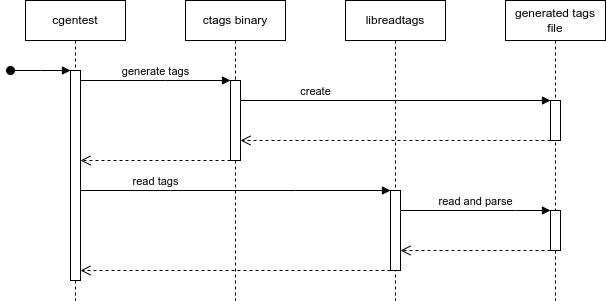

The diagram above was exported from draw.io. Its source (the exported page's mxGraphModel, read from the mxfile embedded in the PNG):
<mxGraphModel dx="1434" dy="843" grid="1" gridSize="10" guides="1" tooltips="1" connect="1" arrows="1" fold="1" page="1" pageScale="1" pageWidth="850" pageHeight="1100" math="0" shadow="0">
  <root>
    <mxCell id="0" />
    <mxCell id="1" parent="0" />
    <mxCell id="P2MIaS06bfGh9GDbci05-1" value="cgentest" style="shape=umlLifeline;perimeter=lifelinePerimeter;whiteSpace=wrap;html=1;container=0;dropTarget=0;collapsible=0;recursiveResize=0;outlineConnect=0;portConstraint=eastwest;newEdgeStyle={&quot;edgeStyle&quot;:&quot;elbowEdgeStyle&quot;,&quot;elbow&quot;:&quot;vertical&quot;,&quot;curved&quot;:0,&quot;rounded&quot;:0};" vertex="1" parent="1">
      <mxGeometry x="143" y="200" width="100" height="300" as="geometry" />
    </mxCell>
    <mxCell id="P2MIaS06bfGh9GDbci05-2" value="" style="html=1;points=[];perimeter=orthogonalPerimeter;outlineConnect=0;targetShapes=umlLifeline;portConstraint=eastwest;newEdgeStyle={&quot;edgeStyle&quot;:&quot;elbowEdgeStyle&quot;,&quot;elbow&quot;:&quot;vertical&quot;,&quot;curved&quot;:0,&quot;rounded&quot;:0};" vertex="1" parent="P2MIaS06bfGh9GDbci05-1">
      <mxGeometry x="45" y="70" width="10" height="210" as="geometry" />
    </mxCell>
    <mxCell id="P2MIaS06bfGh9GDbci05-3" value="" style="html=1;verticalAlign=bottom;startArrow=oval;endArrow=block;startSize=8;edgeStyle=elbowEdgeStyle;elbow=vertical;curved=0;rounded=0;" edge="1" parent="P2MIaS06bfGh9GDbci05-1" target="P2MIaS06bfGh9GDbci05-2">
      <mxGeometry relative="1" as="geometry">
        <mxPoint x="-15" y="70" as="sourcePoint" />
      </mxGeometry>
    </mxCell>
    <mxCell id="P2MIaS06bfGh9GDbci05-5" value="ctags binary" style="shape=umlLifeline;perimeter=lifelinePerimeter;whiteSpace=wrap;html=1;container=1;dropTarget=0;collapsible=0;recursiveResize=0;outlineConnect=0;portConstraint=eastwest;newEdgeStyle={&quot;edgeStyle&quot;:&quot;elbowEdgeStyle&quot;,&quot;elbow&quot;:&quot;vertical&quot;,&quot;curved&quot;:0,&quot;rounded&quot;:0};" vertex="1" parent="1">
      <mxGeometry x="303" y="200" width="100" height="300" as="geometry" />
    </mxCell>
    <mxCell id="P2MIaS06bfGh9GDbci05-6" value="" style="html=1;points=[];perimeter=orthogonalPerimeter;outlineConnect=0;targetShapes=umlLifeline;portConstraint=eastwest;newEdgeStyle={&quot;edgeStyle&quot;:&quot;elbowEdgeStyle&quot;,&quot;elbow&quot;:&quot;vertical&quot;,&quot;curved&quot;:0,&quot;rounded&quot;:0};" vertex="1" parent="P2MIaS06bfGh9GDbci05-5">
      <mxGeometry x="45" y="80" width="10" height="80" as="geometry" />
    </mxCell>
    <mxCell id="P2MIaS06bfGh9GDbci05-7" value="generate tags" style="html=1;verticalAlign=bottom;endArrow=block;edgeStyle=elbowEdgeStyle;elbow=vertical;curved=0;rounded=0;" edge="1" parent="1" source="P2MIaS06bfGh9GDbci05-2" target="P2MIaS06bfGh9GDbci05-6">
      <mxGeometry width="80" relative="1" as="geometry">
        <mxPoint x="233" y="300" as="sourcePoint" />
        <mxPoint x="313" y="300" as="targetPoint" />
        <Array as="points">
          <mxPoint x="283" y="280" />
        </Array>
      </mxGeometry>
    </mxCell>
    <mxCell id="P2MIaS06bfGh9GDbci05-8" value="libreadtags" style="shape=umlLifeline;perimeter=lifelinePerimeter;whiteSpace=wrap;html=1;container=1;dropTarget=0;collapsible=0;recursiveResize=0;outlineConnect=0;portConstraint=eastwest;newEdgeStyle={&quot;edgeStyle&quot;:&quot;elbowEdgeStyle&quot;,&quot;elbow&quot;:&quot;vertical&quot;,&quot;curved&quot;:0,&quot;rounded&quot;:0};" vertex="1" parent="1">
      <mxGeometry x="463" y="200" width="100" height="300" as="geometry" />
    </mxCell>
    <mxCell id="P2MIaS06bfGh9GDbci05-14" value="" style="html=1;points=[];perimeter=orthogonalPerimeter;outlineConnect=0;targetShapes=umlLifeline;portConstraint=eastwest;newEdgeStyle={&quot;edgeStyle&quot;:&quot;elbowEdgeStyle&quot;,&quot;elbow&quot;:&quot;vertical&quot;,&quot;curved&quot;:0,&quot;rounded&quot;:0};" vertex="1" parent="P2MIaS06bfGh9GDbci05-8">
      <mxGeometry x="45" y="190" width="10" height="80" as="geometry" />
    </mxCell>
    <mxCell id="P2MIaS06bfGh9GDbci05-9" value="generated tags file" style="shape=umlLifeline;perimeter=lifelinePerimeter;whiteSpace=wrap;html=1;container=1;dropTarget=0;collapsible=0;recursiveResize=0;outlineConnect=0;portConstraint=eastwest;newEdgeStyle={&quot;edgeStyle&quot;:&quot;elbowEdgeStyle&quot;,&quot;elbow&quot;:&quot;vertical&quot;,&quot;curved&quot;:0,&quot;rounded&quot;:0};" vertex="1" parent="1">
      <mxGeometry x="623" y="200" width="100" height="300" as="geometry" />
    </mxCell>
    <mxCell id="P2MIaS06bfGh9GDbci05-10" value="" style="html=1;points=[];perimeter=orthogonalPerimeter;outlineConnect=0;targetShapes=umlLifeline;portConstraint=eastwest;newEdgeStyle={&quot;edgeStyle&quot;:&quot;elbowEdgeStyle&quot;,&quot;elbow&quot;:&quot;vertical&quot;,&quot;curved&quot;:0,&quot;rounded&quot;:0};" vertex="1" parent="P2MIaS06bfGh9GDbci05-9">
      <mxGeometry x="45" y="100" width="10" height="40" as="geometry" />
    </mxCell>
    <mxCell id="P2MIaS06bfGh9GDbci05-16" value="" style="html=1;points=[];perimeter=orthogonalPerimeter;outlineConnect=0;targetShapes=umlLifeline;portConstraint=eastwest;newEdgeStyle={&quot;edgeStyle&quot;:&quot;elbowEdgeStyle&quot;,&quot;elbow&quot;:&quot;vertical&quot;,&quot;curved&quot;:0,&quot;rounded&quot;:0};" vertex="1" parent="P2MIaS06bfGh9GDbci05-9">
      <mxGeometry x="45" y="210" width="10" height="40" as="geometry" />
    </mxCell>
    <mxCell id="P2MIaS06bfGh9GDbci05-11" value="create" style="html=1;verticalAlign=bottom;endArrow=block;edgeStyle=elbowEdgeStyle;elbow=vertical;curved=0;rounded=0;" edge="1" parent="1" source="P2MIaS06bfGh9GDbci05-6" target="P2MIaS06bfGh9GDbci05-10">
      <mxGeometry x="-0.5161" width="80" relative="1" as="geometry">
        <mxPoint x="403" y="300" as="sourcePoint" />
        <mxPoint x="483" y="300" as="targetPoint" />
        <Array as="points">
          <mxPoint x="513" y="300" />
        </Array>
        <mxPoint as="offset" />
      </mxGeometry>
    </mxCell>
    <mxCell id="P2MIaS06bfGh9GDbci05-12" value="" style="html=1;verticalAlign=bottom;endArrow=open;dashed=1;endSize=8;edgeStyle=elbowEdgeStyle;elbow=vertical;curved=0;rounded=0;" edge="1" parent="1" source="P2MIaS06bfGh9GDbci05-10" target="P2MIaS06bfGh9GDbci05-6">
      <mxGeometry relative="1" as="geometry">
        <mxPoint x="443" y="330" as="sourcePoint" />
        <mxPoint x="363" y="330" as="targetPoint" />
        <Array as="points">
          <mxPoint x="523" y="340" />
        </Array>
      </mxGeometry>
    </mxCell>
    <mxCell id="P2MIaS06bfGh9GDbci05-13" value="" style="html=1;verticalAlign=bottom;endArrow=open;dashed=1;endSize=8;edgeStyle=elbowEdgeStyle;elbow=vertical;curved=0;rounded=0;" edge="1" parent="1" source="P2MIaS06bfGh9GDbci05-6" target="P2MIaS06bfGh9GDbci05-2">
      <mxGeometry relative="1" as="geometry">
        <mxPoint x="313" y="360" as="sourcePoint" />
        <mxPoint x="233" y="360" as="targetPoint" />
        <Array as="points">
          <mxPoint x="283" y="360" />
        </Array>
      </mxGeometry>
    </mxCell>
    <mxCell id="P2MIaS06bfGh9GDbci05-15" value="read tags" style="html=1;verticalAlign=bottom;endArrow=block;edgeStyle=elbowEdgeStyle;elbow=vertical;curved=0;rounded=0;" edge="1" parent="1" source="P2MIaS06bfGh9GDbci05-2" target="P2MIaS06bfGh9GDbci05-14">
      <mxGeometry x="-0.5161" width="80" relative="1" as="geometry">
        <mxPoint x="283" y="410" as="sourcePoint" />
        <mxPoint x="363" y="410" as="targetPoint" />
        <Array as="points">
          <mxPoint x="413" y="390" />
        </Array>
        <mxPoint as="offset" />
      </mxGeometry>
    </mxCell>
    <mxCell id="P2MIaS06bfGh9GDbci05-17" value="read and parse" style="html=1;verticalAlign=bottom;endArrow=block;edgeStyle=elbowEdgeStyle;elbow=vertical;curved=0;rounded=0;" edge="1" parent="1" source="P2MIaS06bfGh9GDbci05-14" target="P2MIaS06bfGh9GDbci05-16">
      <mxGeometry width="80" relative="1" as="geometry">
        <mxPoint x="543" y="420" as="sourcePoint" />
        <mxPoint x="623" y="420" as="targetPoint" />
        <Array as="points">
          <mxPoint x="633" y="410" />
        </Array>
      </mxGeometry>
    </mxCell>
    <mxCell id="P2MIaS06bfGh9GDbci05-18" value="" style="html=1;verticalAlign=bottom;endArrow=open;dashed=1;endSize=8;edgeStyle=elbowEdgeStyle;elbow=vertical;curved=0;rounded=0;" edge="1" parent="1" source="P2MIaS06bfGh9GDbci05-16" target="P2MIaS06bfGh9GDbci05-14">
      <mxGeometry relative="1" as="geometry">
        <mxPoint x="633" y="450" as="sourcePoint" />
        <mxPoint x="553" y="450" as="targetPoint" />
        <Array as="points">
          <mxPoint x="633" y="450" />
        </Array>
      </mxGeometry>
    </mxCell>
    <mxCell id="P2MIaS06bfGh9GDbci05-19" value="" style="html=1;verticalAlign=bottom;endArrow=open;dashed=1;endSize=8;edgeStyle=elbowEdgeStyle;elbow=vertical;curved=0;rounded=0;" edge="1" parent="1" source="P2MIaS06bfGh9GDbci05-14" target="P2MIaS06bfGh9GDbci05-2">
      <mxGeometry relative="1" as="geometry">
        <mxPoint x="408" y="460" as="sourcePoint" />
        <mxPoint x="258" y="460" as="targetPoint" />
        <Array as="points">
          <mxPoint x="443" y="470" />
          <mxPoint x="373" y="460" />
        </Array>
      </mxGeometry>
    </mxCell>
  </root>
</mxGraphModel>